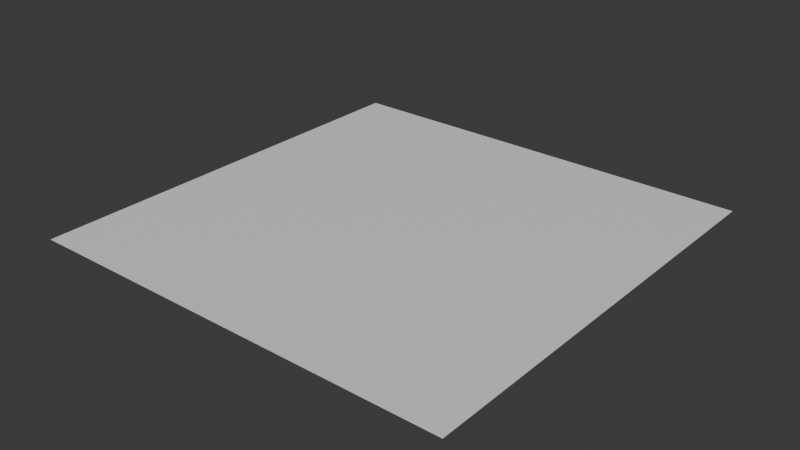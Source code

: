 # Source: Tile.blend  (saved by Blender 4.3.34; exported with 4.5.12 LTS)
import bpy
from mathutils import Matrix  # noqa: F401  (used for matrix-valued properties, if any)

bpy.ops.wm.read_factory_settings(use_empty=True)
scene = bpy.context.scene
scene.name = 'Scene'

# ---- materials (node trees are filled in below, after node groups)
mat_material = bpy.data.materials.new('Material')
mat_material.alpha_threshold = 0.0
mat_material.roughness = 0.5
mat_material.line_color = (0.0, 0.0, 0.0, 1.0)

# ---- material node trees
mat_material.use_nodes = True; mat_material.node_tree.nodes.clear()
_N = mat_material.node_tree.nodes; _L = mat_material.node_tree.links
n0 = _N.new('ShaderNodeOutputMaterial'); n0.name = 'Material Output'; n0.location = (300, 300)
n1 = _N.new('ShaderNodeBsdfPrincipled'); n1.name = 'Principled BSDF'; n1.location = (10, 300)
n1.inputs[3].default_value = 1.45
_L.new(n1.outputs[0], n0.inputs[0])
n0.is_active_output = True

# ---- world
world_world = bpy.data.worlds.new('World'); scene.world = world_world
world_world.use_nodes = True; world_world.node_tree.nodes.clear()
_N = world_world.node_tree.nodes; _L = world_world.node_tree.links
n0 = _N.new('ShaderNodeOutputWorld'); n0.name = 'World Output'; n0.location = (300, 300)
n1 = _N.new('ShaderNodeBackground'); n1.name = 'Background'; n1.location = (10, 300)
n1.inputs[0].default_value = (0.05088, 0.05088, 0.05088, 1.0)
_L.new(n1.outputs[0], n0.inputs[0])
n0.is_active_output = True
world_world.color = (0.05088, 0.05088, 0.05088)
world_world.sun_shadow_jitter_overblur = 0.0

# ---- meshes
me_cube = bpy.data.meshes.new('Cube')
me_cube.from_pydata([(1.0, 1.0, 0.0), (1.0, -1.0, 0.0), (-1.0, 1.0, 0.0), (-1.0, -1.0, 0.0)], [], [(0, 2, 1), (1, 2, 3)])
_uv = me_cube.uv_layers.new(name='UVMap')
_uv.uv.foreach_set('vector', [1.0, 6.945e-08, 1.0, 1.0, 0.0, 0.0, 0.0, 0.0, 1.0, 1.0, 4.021e-08, 1.0])
me_cube.materials.append(mat_material)
me_cube.use_mirror_vertex_groups = False
me_cube.update()

# ---- objects
ob_cube = bpy.data.objects.new('Cube', me_cube)

# ---- transforms, parenting, visibility, modifiers, constraints
ob_cube.location = (0.0, 0.0, 0.0)
ob_cube.lock_rotations_4d = False
ob_cube.empty_display_type = 'ARROWS'
ob_cube.lineart.crease_threshold = 0.0

# ---- collection membership
scene.collection.objects.link(ob_cube)

# ---- scene / render settings (as saved in the file)
scene.frame_start = 1; scene.frame_end = 250; scene.frame_set(1)
scene.render.engine = 'BLENDER_EEVEE_NEXT'
bpy.context.view_layer.update()

# ---- added for rendering (the .blend has no active camera and no usable light): camera, sun
cam_auto = bpy.data.cameras.new('AutoCamera')
cam_auto.lens = 50.0
cam_auto.sensor_width = 36.0
cam_auto.clip_end = 1000.0
ob_auto_camera = bpy.data.objects.new('AutoCamera', cam_auto)
scene.collection.objects.link(ob_auto_camera)
ob_auto_camera.location = (2.61693, -3.14032, 2.09354)
ob_auto_camera.rotation_euler = (1.09748, -7.21219e-08, 0.694738)
scene.camera = ob_auto_camera
light_auto_sun = bpy.data.lights.new('AutoSun', 'SUN')
light_auto_sun.energy = 3.0
light_auto_sun.angle = 0.0523599
ob_auto_sun = bpy.data.objects.new('AutoSun', light_auto_sun)
scene.collection.objects.link(ob_auto_sun)
ob_auto_sun.rotation_euler = (0.872665, 0.174533, 0.523599)
bpy.context.view_layer.update()
